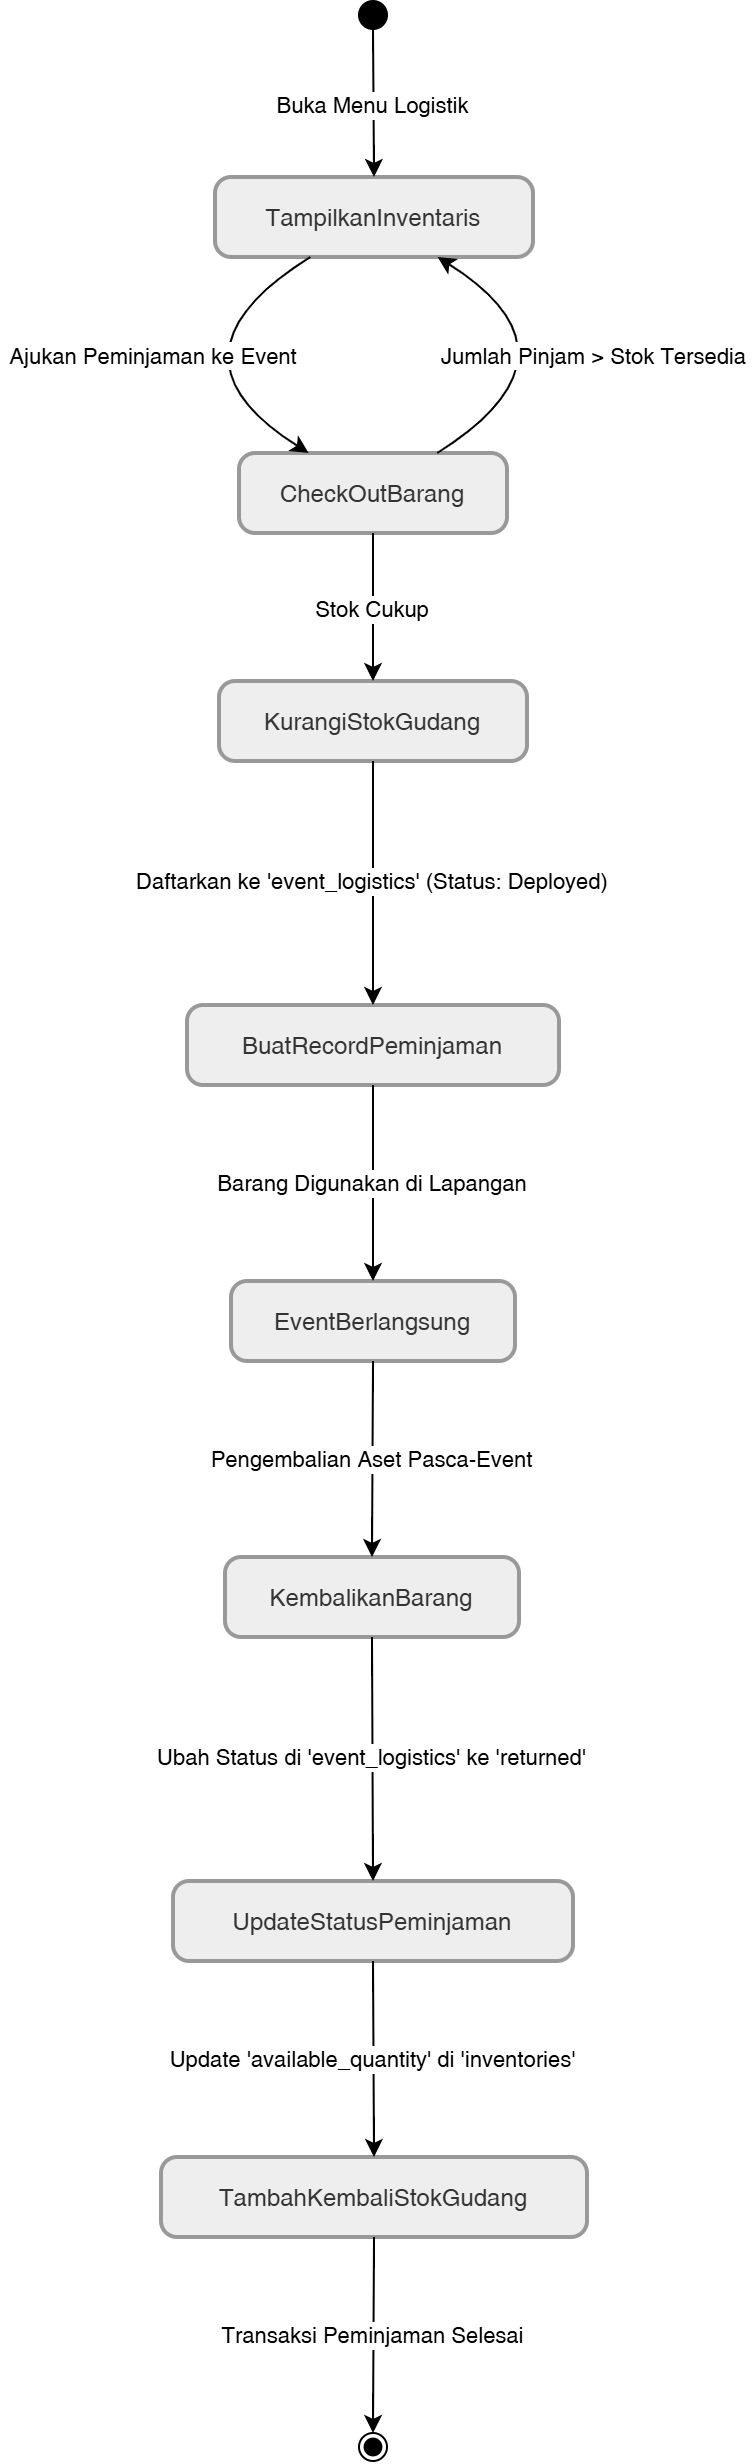

The diagram above was exported from draw.io. Its source (the exported page's mxGraphModel, read from the mxfile embedded in the PNG):
<mxGraphModel dx="3121" dy="1253" grid="1" gridSize="10" guides="1" tooltips="1" connect="1" arrows="1" fold="1" page="1" pageScale="1" pageWidth="850" pageHeight="1100" math="0" shadow="0">
  <root>
    <mxCell id="0" />
    <mxCell id="1" parent="0" />
    <mxCell id="2" parent="1" style="ellipse;fillColor=strokeColor;fontColor=light-dark(#333333,#cccccc);" value="" vertex="1">
      <mxGeometry height="14" width="14" x="123" y="20" as="geometry" />
    </mxCell>
    <mxCell id="3" parent="1" style="rounded=1;arcSize=20;strokeWidth=2;fillColor=light-dark(#eeeeee,#1f2020);strokeColor=light-dark(#999999,#cccccc);fontColor=light-dark(#333333,#cccccc);" value="TampilkanInventaris" vertex="1">
      <mxGeometry height="40" width="159" x="51" y="108" as="geometry" />
    </mxCell>
    <mxCell id="4" parent="1" style="rounded=1;arcSize=20;strokeWidth=2;fillColor=light-dark(#eeeeee,#1f2020);strokeColor=light-dark(#999999,#cccccc);fontColor=light-dark(#333333,#cccccc);" value="CheckOutBarang" vertex="1">
      <mxGeometry height="40" width="134" x="63" y="246" as="geometry" />
    </mxCell>
    <mxCell id="5" parent="1" style="rounded=1;arcSize=20;strokeWidth=2;fillColor=light-dark(#eeeeee,#1f2020);strokeColor=light-dark(#999999,#cccccc);fontColor=light-dark(#333333,#cccccc);" value="KurangiStokGudang" vertex="1">
      <mxGeometry height="40" width="154" x="53" y="360" as="geometry" />
    </mxCell>
    <mxCell id="6" parent="1" style="rounded=1;arcSize=20;strokeWidth=2;fillColor=light-dark(#eeeeee,#1f2020);strokeColor=light-dark(#999999,#cccccc);fontColor=light-dark(#333333,#cccccc);" value="BuatRecordPeminjaman" vertex="1">
      <mxGeometry height="40" width="186" x="37" y="522" as="geometry" />
    </mxCell>
    <mxCell id="7" parent="1" style="rounded=1;arcSize=20;strokeWidth=2;fillColor=light-dark(#eeeeee,#1f2020);strokeColor=light-dark(#999999,#cccccc);fontColor=light-dark(#333333,#cccccc);" value="EventBerlangsung" vertex="1">
      <mxGeometry height="40" width="142" x="59" y="660" as="geometry" />
    </mxCell>
    <mxCell id="8" parent="1" style="rounded=1;arcSize=20;strokeWidth=2;fillColor=light-dark(#eeeeee,#1f2020);strokeColor=light-dark(#999999,#cccccc);fontColor=light-dark(#333333,#cccccc);" value="KembalikanBarang" vertex="1">
      <mxGeometry height="40" width="147" x="56" y="798" as="geometry" />
    </mxCell>
    <mxCell id="9" parent="1" style="rounded=1;arcSize=20;strokeWidth=2;fillColor=light-dark(#eeeeee,#1f2020);strokeColor=light-dark(#999999,#cccccc);fontColor=light-dark(#333333,#cccccc);" value="UpdateStatusPeminjaman" vertex="1">
      <mxGeometry height="40" width="200" x="30" y="960" as="geometry" />
    </mxCell>
    <mxCell id="10" parent="1" style="rounded=1;arcSize=20;strokeWidth=2;fillColor=light-dark(#eeeeee,#1f2020);strokeColor=light-dark(#999999,#cccccc);fontColor=light-dark(#333333,#cccccc);" value="TambahKembaliStokGudang" vertex="1">
      <mxGeometry height="40" width="213" x="24" y="1098" as="geometry" />
    </mxCell>
    <mxCell id="11" parent="1" style="ellipse;shape=endState;fillColor=strokeColor;fontColor=light-dark(#333333,#cccccc);" value="" vertex="1">
      <mxGeometry height="14" width="14" x="123" y="1236" as="geometry" />
    </mxCell>
    <mxCell id="12" edge="1" parent="1" source="2" style="curved=1;startArrow=none;;fillColor=none;;exitX=0.5;exitY=1;entryX=0.5;entryY=0;rounded=0;" target="3" value="Buka Menu Logistik">
      <mxGeometry relative="1" as="geometry">
        <Array as="points" />
      </mxGeometry>
    </mxCell>
    <mxCell id="13" edge="1" parent="1" source="3" style="curved=1;startArrow=none;;fillColor=none;;exitX=0.3;exitY=1;entryX=0.26;entryY=0;rounded=0;" target="4" value="Ajukan Peminjaman ke Event">
      <mxGeometry relative="1" as="geometry">
        <Array as="points">
          <mxPoint x="20" y="197" />
        </Array>
      </mxGeometry>
    </mxCell>
    <mxCell id="14" edge="1" parent="1" source="4" style="curved=1;startArrow=none;;fillColor=none;;exitX=0.74;exitY=0;entryX=0.7;entryY=1;rounded=0;" target="3" value="Jumlah Pinjam &gt; Stok Tersedia">
      <mxGeometry relative="1" as="geometry">
        <Array as="points">
          <mxPoint x="240" y="197" />
        </Array>
      </mxGeometry>
    </mxCell>
    <mxCell id="15" edge="1" parent="1" source="4" style="curved=1;startArrow=none;;fillColor=none;;exitX=0.5;exitY=1;entryX=0.5;entryY=0;rounded=0;" target="5" value="Stok Cukup">
      <mxGeometry relative="1" as="geometry">
        <Array as="points" />
      </mxGeometry>
    </mxCell>
    <mxCell id="16" edge="1" parent="1" source="5" style="curved=1;startArrow=none;;fillColor=none;;exitX=0.5;exitY=1;entryX=0.5;entryY=0;rounded=0;" target="6" value="Daftarkan ke 'event_logistics' (Status: Deployed)">
      <mxGeometry relative="1" as="geometry">
        <Array as="points" />
      </mxGeometry>
    </mxCell>
    <mxCell id="17" edge="1" parent="1" source="6" style="curved=1;startArrow=none;;fillColor=none;;exitX=0.5;exitY=1;entryX=0.5;entryY=0;rounded=0;" target="7" value="Barang Digunakan di Lapangan">
      <mxGeometry relative="1" as="geometry">
        <Array as="points" />
      </mxGeometry>
    </mxCell>
    <mxCell id="18" edge="1" parent="1" source="7" style="curved=1;startArrow=none;;fillColor=none;;exitX=0.5;exitY=1;entryX=0.5;entryY=0;rounded=0;" target="8" value="Pengembalian Aset Pasca-Event">
      <mxGeometry relative="1" as="geometry">
        <Array as="points" />
      </mxGeometry>
    </mxCell>
    <mxCell id="19" edge="1" parent="1" source="8" style="curved=1;startArrow=none;;fillColor=none;;exitX=0.5;exitY=1;entryX=0.5;entryY=0;rounded=0;" target="9" value="Ubah Status di 'event_logistics' ke 'returned'">
      <mxGeometry relative="1" as="geometry">
        <Array as="points" />
      </mxGeometry>
    </mxCell>
    <mxCell id="20" edge="1" parent="1" source="9" style="curved=1;startArrow=none;;fillColor=none;;exitX=0.5;exitY=1;entryX=0.5;entryY=0;rounded=0;" target="10" value="Update 'available_quantity' di 'inventories'">
      <mxGeometry relative="1" as="geometry">
        <Array as="points" />
      </mxGeometry>
    </mxCell>
    <mxCell id="21" edge="1" parent="1" source="10" style="curved=1;startArrow=none;;fillColor=none;;exitX=0.5;exitY=1;entryX=0.5;entryY=0;rounded=0;" target="11" value="Transaksi Peminjaman Selesai">
      <mxGeometry relative="1" as="geometry">
        <Array as="points" />
      </mxGeometry>
    </mxCell>
  </root>
</mxGraphModel>